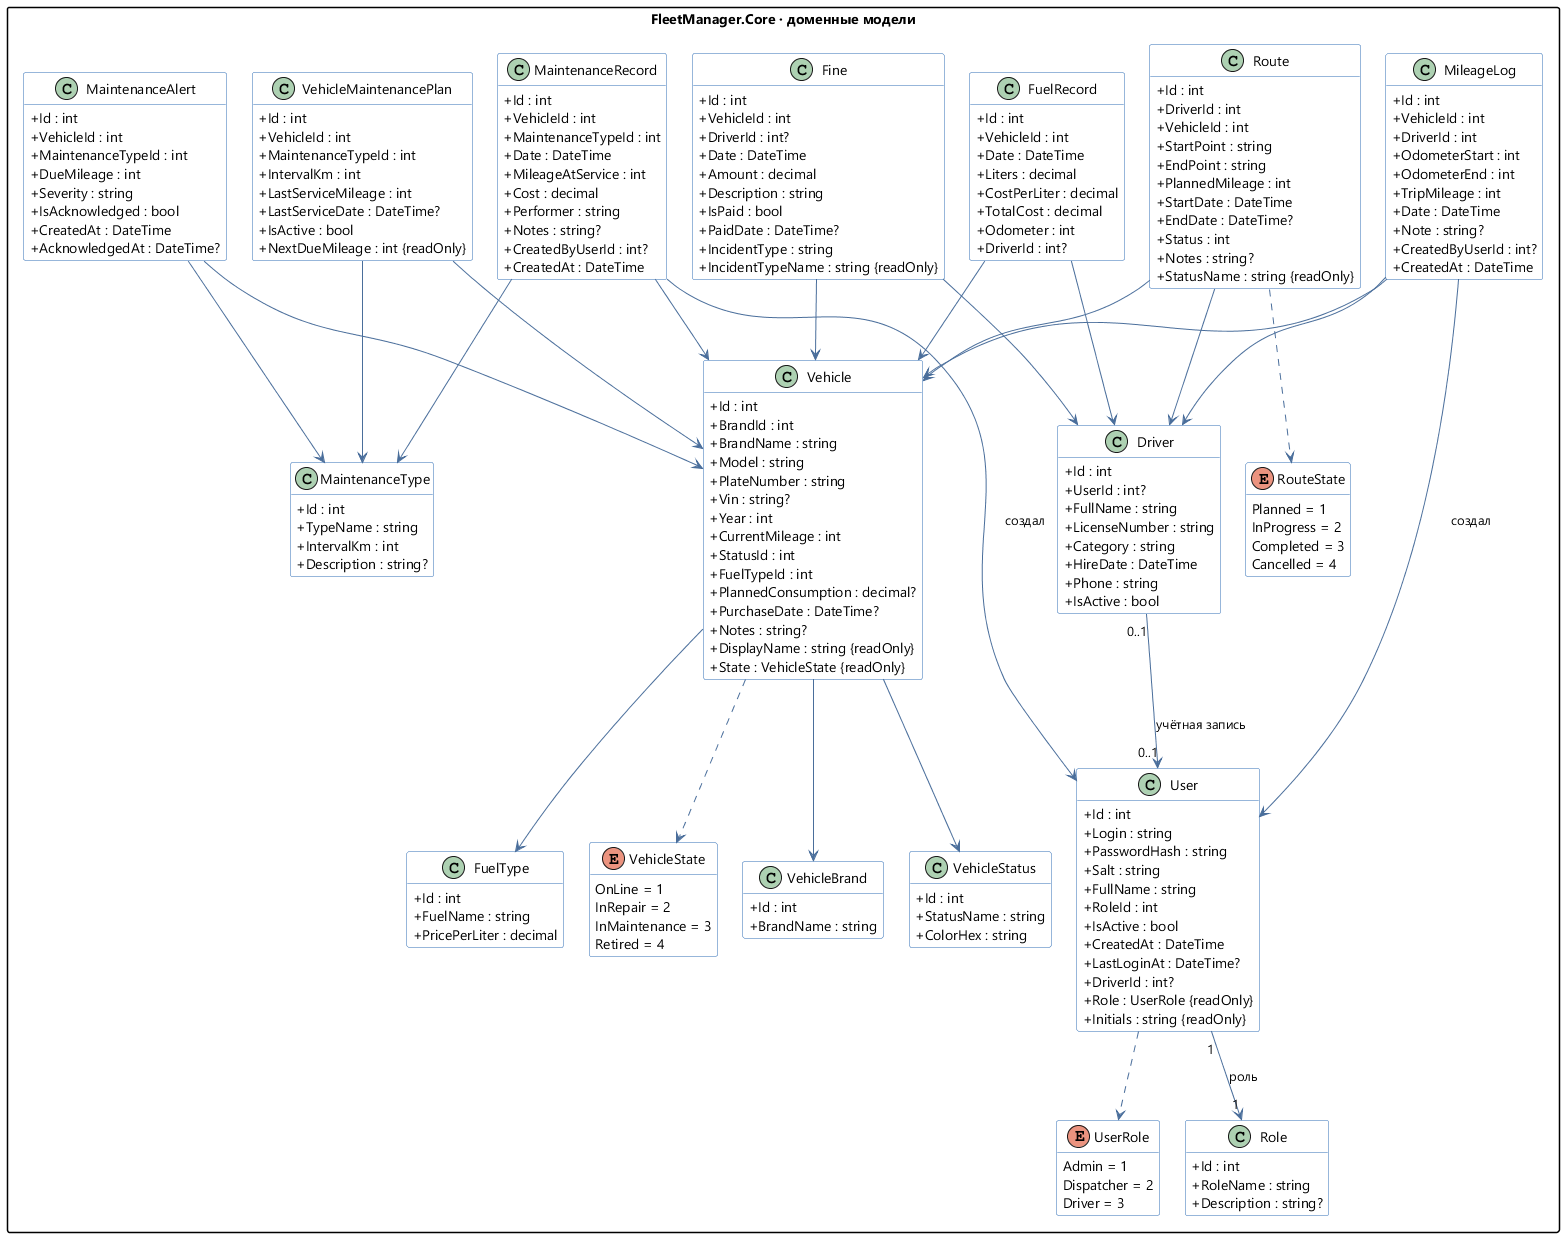

The diagram above was rendered by PlantUML. Its source (embedded in the PNG):
@startuml Class-Autopark
' ============================================================
'  ИС «Автопарк» — диаграмма классов: доменная модель
'  Слои приложения — см. class-diagram-architecture.puml
' ============================================================
skinparam shadowing false
skinparam defaultFontName "Segoe UI"
skinparam classAttributeIconSize 0
skinparam packageStyle rectangle
skinparam nodesep 25
skinparam ranksep 70
skinparam class {
  BackgroundColor #FFFFFF
  BorderColor #2F6DB5
  ArrowColor #4A6E9B
}
hide empty members

package "FleetManager.Core · доменные модели" as Core {

  enum UserRole {
    Admin = 1
    Dispatcher = 2
    Driver = 3
  }

  enum VehicleState {
    OnLine = 1
    InRepair = 2
    InMaintenance = 3
    Retired = 4
  }

  enum RouteState {
    Planned = 1
    InProgress = 2
    Completed = 3
    Cancelled = 4
  }

  class Role {
    +Id : int
    +RoleName : string
    +Description : string?
  }

  class User {
    +Id : int
    +Login : string
    +PasswordHash : string
    +Salt : string
    +FullName : string
    +RoleId : int
    +IsActive : bool
    +CreatedAt : DateTime
    +LastLoginAt : DateTime?
    +DriverId : int?
    +Role : UserRole {readOnly}
    +Initials : string {readOnly}
  }

  class Driver {
    +Id : int
    +UserId : int?
    +FullName : string
    +LicenseNumber : string
    +Category : string
    +HireDate : DateTime
    +Phone : string
    +IsActive : bool
  }

  class Vehicle {
    +Id : int
    +BrandId : int
    +BrandName : string
    +Model : string
    +PlateNumber : string
    +Vin : string?
    +Year : int
    +CurrentMileage : int
    +StatusId : int
    +FuelTypeId : int
    +PlannedConsumption : decimal?
    +PurchaseDate : DateTime?
    +Notes : string?
    +DisplayName : string {readOnly}
    +State : VehicleState {readOnly}
  }

  class VehicleBrand {
    +Id : int
    +BrandName : string
  }

  class VehicleStatus {
    +Id : int
    +StatusName : string
    +ColorHex : string
  }

  class FuelType {
    +Id : int
    +FuelName : string
    +PricePerLiter : decimal
  }

  class Route {
    +Id : int
    +DriverId : int
    +VehicleId : int
    +StartPoint : string
    +EndPoint : string
    +PlannedMileage : int
    +StartDate : DateTime
    +EndDate : DateTime?
    +Status : int
    +Notes : string?
    +StatusName : string {readOnly}
  }

  class MileageLog {
    +Id : int
    +VehicleId : int
    +DriverId : int
    +OdometerStart : int
    +OdometerEnd : int
    +TripMileage : int
    +Date : DateTime
    +Note : string?
    +CreatedByUserId : int?
    +CreatedAt : DateTime
  }

  class FuelRecord {
    +Id : int
    +VehicleId : int
    +Date : DateTime
    +Liters : decimal
    +CostPerLiter : decimal
    +TotalCost : decimal
    +Odometer : int
    +DriverId : int?
  }

  class Fine {
    +Id : int
    +VehicleId : int
    +DriverId : int?
    +Date : DateTime
    +Amount : decimal
    +Description : string
    +IsPaid : bool
    +PaidDate : DateTime?
    +IncidentType : string
    +IncidentTypeName : string {readOnly}
  }

  class MaintenanceType {
    +Id : int
    +TypeName : string
    +IntervalKm : int
    +Description : string?
  }

  class VehicleMaintenancePlan {
    +Id : int
    +VehicleId : int
    +MaintenanceTypeId : int
    +IntervalKm : int
    +LastServiceMileage : int
    +LastServiceDate : DateTime?
    +IsActive : bool
    +NextDueMileage : int {readOnly}
  }

  class MaintenanceRecord {
    +Id : int
    +VehicleId : int
    +MaintenanceTypeId : int
    +Date : DateTime
    +MileageAtService : int
    +Cost : decimal
    +Performer : string
    +Notes : string?
    +CreatedByUserId : int?
    +CreatedAt : DateTime
  }

  class MaintenanceAlert {
    +Id : int
    +VehicleId : int
    +MaintenanceTypeId : int
    +DueMileage : int
    +Severity : string
    +IsAcknowledged : bool
    +CreatedAt : DateTime
    +AcknowledgedAt : DateTime?
  }
}

' ================== Ассоциации ==================
User "1" --> "1" Role : роль
Driver "0..1" --> "0..1" User : учётная запись
Vehicle --> VehicleBrand
Vehicle --> VehicleStatus
Vehicle --> FuelType
Route --> Driver
Route --> Vehicle
MileageLog --> Vehicle
MileageLog --> Driver
MileageLog --> User : создал
FuelRecord --> Vehicle
FuelRecord --> Driver
Fine --> Vehicle
Fine --> Driver
VehicleMaintenancePlan --> Vehicle
VehicleMaintenancePlan --> MaintenanceType
MaintenanceRecord --> Vehicle
MaintenanceRecord --> MaintenanceType
MaintenanceRecord --> User : создал
MaintenanceAlert --> Vehicle
MaintenanceAlert --> MaintenanceType

' ================== Использование перечислений ==================
User ..> UserRole
Vehicle ..> VehicleState
Route ..> RouteState

@enduml